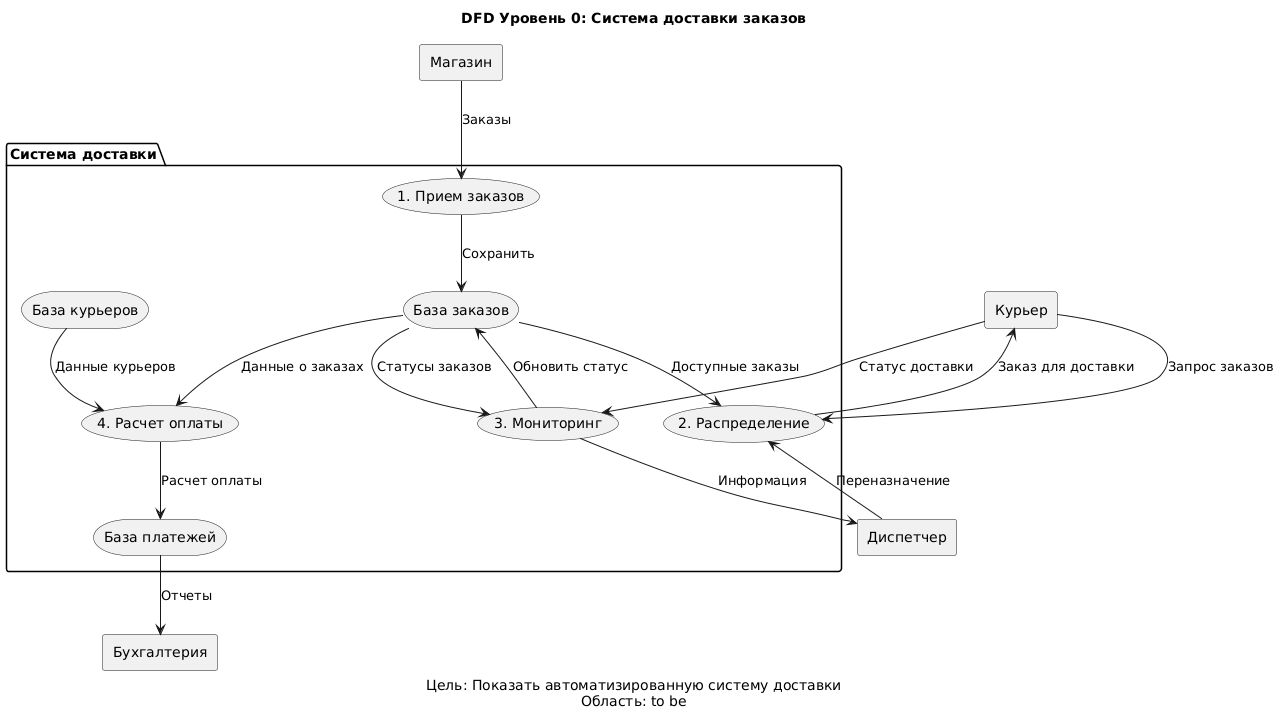

The diagram above was rendered by PlantUML. Its source (embedded in the PNG):
@startuml
title DFD Уровень 0: Система доставки заказов
caption Цель: Показать автоматизированную систему доставки\nОбласть: to be

rectangle "Магазин" as shop
rectangle "Курьер" as courier
rectangle "Диспетчер" as dispatcher
rectangle "Бухгалтерия" as accountant

package "Система доставки" {
  usecase "1. Прием заказов" as receive_orders
  usecase "2. Распределение" as distribute
  usecase "3. Мониторинг" as monitor
  usecase "4. Расчет оплаты" as calculate
  
  storage "База заказов" as orders
  storage "База курьеров" as couriers
  storage "База платежей" as payments
}

' Поток 1: Магазин -> Система
shop --> receive_orders : Заказы
receive_orders --> orders : Сохранить

' Поток 2: Система -> Курьер
orders --> distribute : Доступные заказы
courier --> distribute : Запрос заказов
distribute --> courier : Заказ для доставки

' Поток 3: Курьер -> Система
courier --> monitor : Статус доставки
monitor --> orders : Обновить статус

' Поток 4: Система -> Диспетчер
orders --> monitor : Статусы заказов
monitor --> dispatcher : Информация

' Поток 5: Диспетчер -> Система
dispatcher --> distribute : Переназначение

' Поток 6: Система -> Бухгалтерия
orders --> calculate : Данные о заказах
couriers --> calculate : Данные курьеров
calculate --> payments : Расчет оплаты
payments --> accountant : Отчеты
@enduml